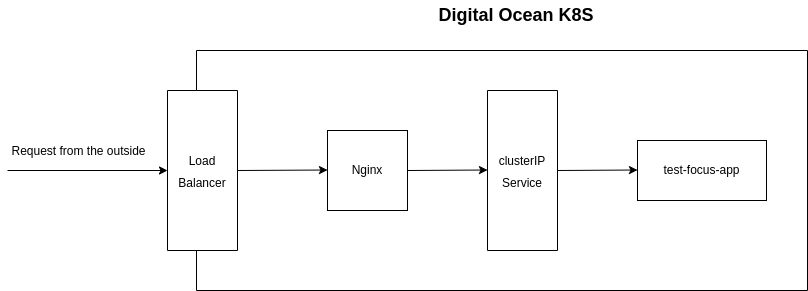

The diagram above was exported from draw.io. Its source (the exported page's mxGraphModel, read from the mxfile embedded in the PNG):
<mxGraphModel dx="868" dy="451" grid="1" gridSize="10" guides="1" tooltips="1" connect="1" arrows="1" fold="1" page="1" pageScale="1" pageWidth="827" pageHeight="1169" math="0" shadow="0">
  <root>
    <mxCell id="0" />
    <mxCell id="1" parent="0" />
    <mxCell id="roSkw6ehWptjO4WLZAqx-2" value="" style="swimlane;startSize=0;" parent="1" vertex="1">
      <mxGeometry x="389" y="160" width="611" height="240" as="geometry" />
    </mxCell>
    <mxCell id="roSkw6ehWptjO4WLZAqx-8" value="&lt;font style=&quot;font-size: 12px;&quot;&gt;Nginx&lt;/font&gt;" style="whiteSpace=wrap;html=1;aspect=fixed;fontSize=10;" parent="roSkw6ehWptjO4WLZAqx-2" vertex="1">
      <mxGeometry x="131" y="80" width="80" height="80" as="geometry" />
    </mxCell>
    <mxCell id="roSkw6ehWptjO4WLZAqx-12" value="&lt;font style=&quot;font-size: 12px;&quot;&gt;clusterIP Service&lt;/font&gt;" style="rounded=0;whiteSpace=wrap;html=1;fontSize=18;direction=south;" parent="roSkw6ehWptjO4WLZAqx-2" vertex="1">
      <mxGeometry x="291" y="40" width="70" height="160" as="geometry" />
    </mxCell>
    <mxCell id="roSkw6ehWptjO4WLZAqx-13" value="" style="endArrow=classic;html=1;rounded=0;fontSize=10;entryX=0.5;entryY=1;entryDx=0;entryDy=0;" parent="roSkw6ehWptjO4WLZAqx-2" edge="1">
      <mxGeometry width="50" height="50" relative="1" as="geometry">
        <mxPoint x="211" y="120" as="sourcePoint" />
        <mxPoint x="291" y="119.5" as="targetPoint" />
      </mxGeometry>
    </mxCell>
    <mxCell id="roSkw6ehWptjO4WLZAqx-14" value="test-focus-app" style="rounded=0;whiteSpace=wrap;html=1;fontSize=12;" parent="roSkw6ehWptjO4WLZAqx-2" vertex="1">
      <mxGeometry x="441" y="90" width="129" height="60" as="geometry" />
    </mxCell>
    <mxCell id="roSkw6ehWptjO4WLZAqx-15" value="" style="endArrow=classic;html=1;rounded=0;fontSize=10;entryX=0.5;entryY=1;entryDx=0;entryDy=0;" parent="roSkw6ehWptjO4WLZAqx-2" edge="1">
      <mxGeometry width="50" height="50" relative="1" as="geometry">
        <mxPoint x="361" y="120" as="sourcePoint" />
        <mxPoint x="441" y="119.5" as="targetPoint" />
      </mxGeometry>
    </mxCell>
    <mxCell id="roSkw6ehWptjO4WLZAqx-3" value="&lt;font style=&quot;font-size: 18px;&quot;&gt;&lt;b&gt;Digital Ocean K8S&lt;/b&gt;&lt;/font&gt;" style="text;html=1;strokeColor=none;fillColor=none;align=center;verticalAlign=middle;whiteSpace=wrap;rounded=0;" parent="1" vertex="1">
      <mxGeometry x="589" y="110" width="240" height="30" as="geometry" />
    </mxCell>
    <mxCell id="roSkw6ehWptjO4WLZAqx-7" value="" style="endArrow=classic;html=1;rounded=0;fontSize=10;entryX=0.5;entryY=1;entryDx=0;entryDy=0;" parent="1" target="roSkw6ehWptjO4WLZAqx-4" edge="1">
      <mxGeometry width="50" height="50" relative="1" as="geometry">
        <mxPoint x="200" y="280" as="sourcePoint" />
        <mxPoint x="650" y="330" as="targetPoint" />
      </mxGeometry>
    </mxCell>
    <mxCell id="roSkw6ehWptjO4WLZAqx-16" value="Request from the outside" style="edgeLabel;html=1;align=center;verticalAlign=middle;resizable=0;points=[];fontSize=12;" parent="roSkw6ehWptjO4WLZAqx-7" vertex="1" connectable="0">
      <mxGeometry x="-0.6" y="2" relative="1" as="geometry">
        <mxPoint x="38" y="-18" as="offset" />
      </mxGeometry>
    </mxCell>
    <mxCell id="roSkw6ehWptjO4WLZAqx-4" value="&lt;font style=&quot;font-size: 12px;&quot;&gt;Load Balancer&lt;/font&gt;" style="rounded=0;whiteSpace=wrap;html=1;fontSize=18;direction=south;" parent="1" vertex="1">
      <mxGeometry x="360" y="200" width="70" height="160" as="geometry" />
    </mxCell>
    <mxCell id="roSkw6ehWptjO4WLZAqx-11" value="" style="endArrow=classic;html=1;rounded=0;fontSize=10;entryX=0.5;entryY=1;entryDx=0;entryDy=0;exitX=0.5;exitY=0;exitDx=0;exitDy=0;" parent="1" source="roSkw6ehWptjO4WLZAqx-4" edge="1">
      <mxGeometry width="50" height="50" relative="1" as="geometry">
        <mxPoint x="360" y="279.5" as="sourcePoint" />
        <mxPoint x="520" y="279.5" as="targetPoint" />
      </mxGeometry>
    </mxCell>
  </root>
</mxGraphModel>